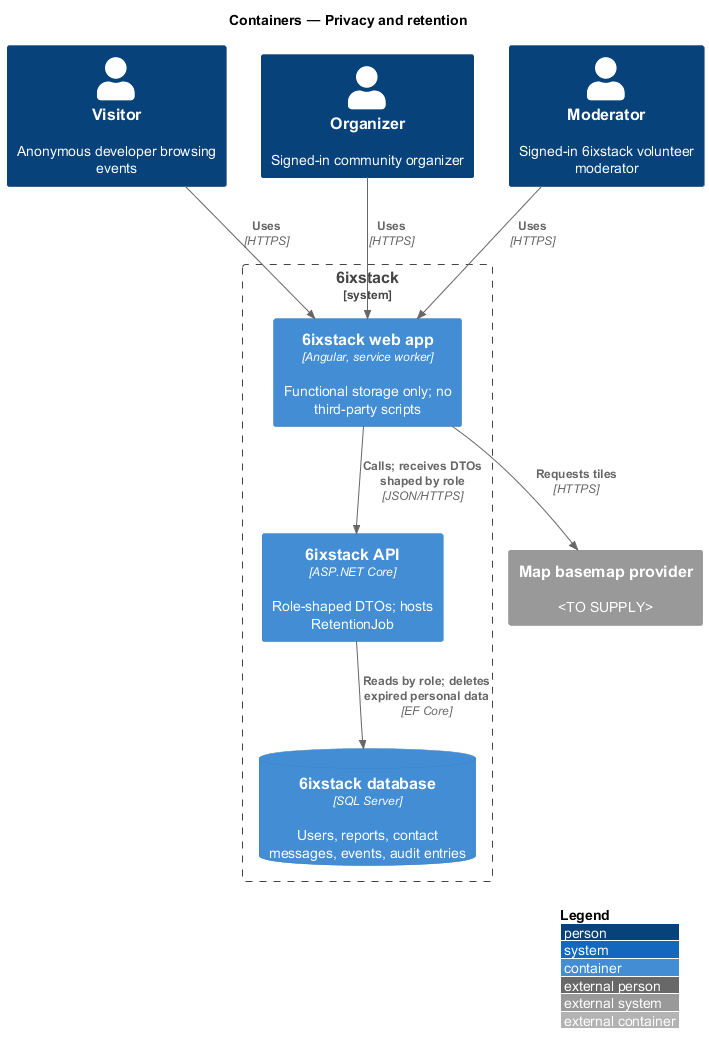

The diagram above was rendered by PlantUML. Its source (embedded in the PNG):
@startuml
!include <C4/C4_Container>
LAYOUT_WITH_LEGEND()
title Containers — Privacy and retention

Person(visitor, "Visitor", "Anonymous developer browsing events")
Person(organizer, "Organizer", "Signed-in community organizer")
Person(moderator, "Moderator", "Signed-in 6ixstack volunteer moderator")
System_Boundary(sixstack, "6ixstack") {
  Container(spa, "6ixstack web app", "Angular, service worker", "Functional storage only; no third-party scripts")
  Container(api, "6ixstack API", "ASP.NET Core", "Role-shaped DTOs; hosts RetentionJob")
  ContainerDb(db, "6ixstack database", "SQL Server", "Users, reports, contact messages, events, audit entries")
}
System_Ext(basemap, "Map basemap provider", "<TO SUPPLY>")

Rel(visitor, spa, "Uses", "HTTPS")
Rel(organizer, spa, "Uses", "HTTPS")
Rel(moderator, spa, "Uses", "HTTPS")
Rel(spa, api, "Calls; receives DTOs shaped by role", "JSON/HTTPS")
Rel(spa, basemap, "Requests tiles", "HTTPS")
Rel(api, db, "Reads by role; deletes expired personal data", "EF Core")
@enduml